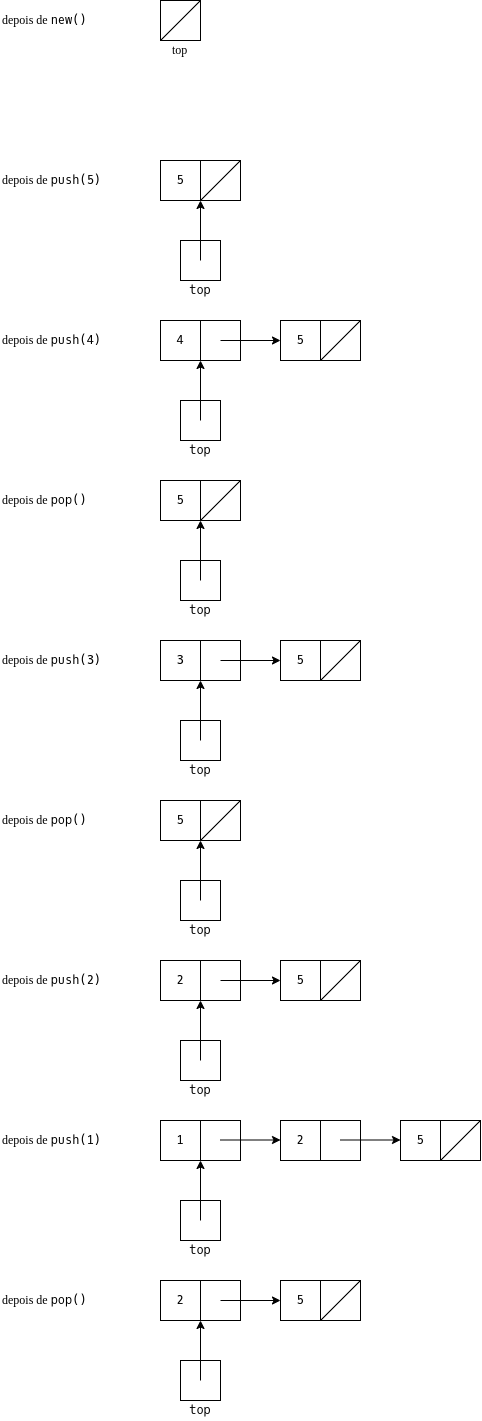

The diagram above was exported from draw.io. Its source (the exported page's mxGraphModel, read from the mxfile embedded in the PNG):
<mxGraphModel dx="1051" dy="401" grid="1" gridSize="10" guides="1" tooltips="1" connect="1" arrows="1" fold="1" page="1" pageScale="1" pageWidth="827" pageHeight="1169" math="0" shadow="0" extFonts="Oxygen Mono^https://fonts.googleapis.com/css?family=Oxygen+Mono">
  <root>
    <mxCell id="0" />
    <mxCell id="1" parent="0" />
    <mxCell id="CqSMwxlkrKy5PvuDRAtG-17" value="" style="rounded=0;whiteSpace=wrap;html=1;" parent="1" vertex="1">
      <mxGeometry x="200" y="40" width="40" height="40" as="geometry" />
    </mxCell>
    <mxCell id="2" value="&lt;font face=&quot;open sans&quot;&gt;depois de &lt;/font&gt;&lt;font face=&quot;Oxygen Mono&quot;&gt;new()&lt;/font&gt;" style="text;html=1;strokeColor=none;fillColor=none;align=left;verticalAlign=middle;whiteSpace=wrap;rounded=0;" parent="1" vertex="1">
      <mxGeometry x="40" y="40" width="160" height="40" as="geometry" />
    </mxCell>
    <mxCell id="4" value="5" style="rounded=0;whiteSpace=wrap;html=1;fontFamily=Oxygen Mono;FType=g;" parent="1" vertex="1">
      <mxGeometry x="200" y="200" width="40" height="40" as="geometry" />
    </mxCell>
    <mxCell id="5" value="" style="rounded=0;whiteSpace=wrap;html=1;" parent="1" vertex="1">
      <mxGeometry x="240" y="200" width="40" height="40" as="geometry" />
    </mxCell>
    <mxCell id="7" value="" style="endArrow=none;html=1;entryX=1;entryY=0;entryDx=0;entryDy=0;exitX=0;exitY=1;exitDx=0;exitDy=0;" parent="1" source="5" target="5" edge="1">
      <mxGeometry width="50" height="50" relative="1" as="geometry">
        <mxPoint x="80" y="290" as="sourcePoint" />
        <mxPoint x="130" y="240" as="targetPoint" />
      </mxGeometry>
    </mxCell>
    <mxCell id="8" value="" style="rounded=0;whiteSpace=wrap;html=1;" parent="1" vertex="1">
      <mxGeometry x="220" y="280" width="40" height="40" as="geometry" />
    </mxCell>
    <mxCell id="9" value="" style="endArrow=classic;html=1;entryX=1;entryY=1;entryDx=0;entryDy=0;" parent="1" edge="1">
      <mxGeometry width="50" height="50" relative="1" as="geometry">
        <mxPoint x="240" y="300" as="sourcePoint" />
        <mxPoint x="240" y="240" as="targetPoint" />
      </mxGeometry>
    </mxCell>
    <mxCell id="11" value="&lt;font face=&quot;Oxygen Mono&quot;&gt;top&lt;/font&gt;" style="text;html=1;strokeColor=none;fillColor=none;align=center;verticalAlign=middle;whiteSpace=wrap;rounded=0;" parent="1" vertex="1">
      <mxGeometry x="220" y="320" width="40" height="20" as="geometry" />
    </mxCell>
    <mxCell id="12" value="" style="rounded=0;whiteSpace=wrap;html=1;" parent="1" vertex="1">
      <mxGeometry x="240" y="360" width="40" height="40" as="geometry" />
    </mxCell>
    <mxCell id="13" value="4" style="rounded=0;whiteSpace=wrap;html=1;fontFamily=Oxygen Mono;FType=g;" parent="1" vertex="1">
      <mxGeometry x="200" y="360" width="40" height="40" as="geometry" />
    </mxCell>
    <mxCell id="14" value="" style="rounded=0;whiteSpace=wrap;html=1;" parent="1" vertex="1">
      <mxGeometry x="360" y="360" width="40" height="40" as="geometry" />
    </mxCell>
    <mxCell id="15" value="5" style="rounded=0;whiteSpace=wrap;html=1;fontFamily=Oxygen Mono;FType=g;" parent="1" vertex="1">
      <mxGeometry x="320" y="360" width="40" height="40" as="geometry" />
    </mxCell>
    <mxCell id="16" value="" style="endArrow=none;html=1;entryX=1;entryY=0;entryDx=0;entryDy=0;exitX=0;exitY=1;exitDx=0;exitDy=0;" parent="1" source="14" target="14" edge="1">
      <mxGeometry width="50" height="50" relative="1" as="geometry">
        <mxPoint x="80" y="450" as="sourcePoint" />
        <mxPoint x="130" y="400" as="targetPoint" />
      </mxGeometry>
    </mxCell>
    <mxCell id="17" value="" style="rounded=0;whiteSpace=wrap;html=1;" parent="1" vertex="1">
      <mxGeometry x="220" y="440" width="40" height="40" as="geometry" />
    </mxCell>
    <mxCell id="18" value="" style="endArrow=classic;html=1;entryX=1;entryY=1;entryDx=0;entryDy=0;" parent="1" edge="1">
      <mxGeometry width="50" height="50" relative="1" as="geometry">
        <mxPoint x="240" y="460" as="sourcePoint" />
        <mxPoint x="240" y="400" as="targetPoint" />
      </mxGeometry>
    </mxCell>
    <mxCell id="19" value="" style="endArrow=classic;html=1;entryX=0;entryY=0.5;entryDx=0;entryDy=0;" parent="1" target="15" edge="1">
      <mxGeometry width="50" height="50" relative="1" as="geometry">
        <mxPoint x="260" y="380" as="sourcePoint" />
        <mxPoint x="210" y="390" as="targetPoint" />
      </mxGeometry>
    </mxCell>
    <mxCell id="20" value="&lt;font face=&quot;Oxygen Mono&quot;&gt;top&lt;/font&gt;" style="text;html=1;strokeColor=none;fillColor=none;align=center;verticalAlign=middle;whiteSpace=wrap;rounded=0;" parent="1" vertex="1">
      <mxGeometry x="220" y="480" width="40" height="20" as="geometry" />
    </mxCell>
    <mxCell id="30" value="" style="rounded=0;whiteSpace=wrap;html=1;" parent="1" vertex="1">
      <mxGeometry x="240" y="680" width="40" height="40" as="geometry" />
    </mxCell>
    <mxCell id="31" value="3" style="rounded=0;whiteSpace=wrap;html=1;fontFamily=Oxygen Mono;FType=g;" parent="1" vertex="1">
      <mxGeometry x="200" y="680" width="40" height="40" as="geometry" />
    </mxCell>
    <mxCell id="32" value="" style="rounded=0;whiteSpace=wrap;html=1;" parent="1" vertex="1">
      <mxGeometry x="360" y="680" width="40" height="40" as="geometry" />
    </mxCell>
    <mxCell id="33" value="5" style="rounded=0;whiteSpace=wrap;html=1;fontFamily=Oxygen Mono;FType=g;" parent="1" vertex="1">
      <mxGeometry x="320" y="680" width="40" height="40" as="geometry" />
    </mxCell>
    <mxCell id="34" value="" style="endArrow=none;html=1;entryX=1;entryY=0;entryDx=0;entryDy=0;exitX=0;exitY=1;exitDx=0;exitDy=0;" parent="1" source="32" target="32" edge="1">
      <mxGeometry width="50" height="50" relative="1" as="geometry">
        <mxPoint x="80" y="770" as="sourcePoint" />
        <mxPoint x="130" y="720" as="targetPoint" />
      </mxGeometry>
    </mxCell>
    <mxCell id="35" value="" style="rounded=0;whiteSpace=wrap;html=1;" parent="1" vertex="1">
      <mxGeometry x="220" y="760" width="40" height="40" as="geometry" />
    </mxCell>
    <mxCell id="36" value="" style="endArrow=classic;html=1;entryX=1;entryY=1;entryDx=0;entryDy=0;" parent="1" edge="1">
      <mxGeometry width="50" height="50" relative="1" as="geometry">
        <mxPoint x="240" y="780" as="sourcePoint" />
        <mxPoint x="240" y="720" as="targetPoint" />
      </mxGeometry>
    </mxCell>
    <mxCell id="37" value="" style="endArrow=classic;html=1;entryX=0;entryY=0.5;entryDx=0;entryDy=0;" parent="1" target="33" edge="1">
      <mxGeometry width="50" height="50" relative="1" as="geometry">
        <mxPoint x="260" y="700" as="sourcePoint" />
        <mxPoint x="210" y="710" as="targetPoint" />
      </mxGeometry>
    </mxCell>
    <mxCell id="38" value="&lt;font face=&quot;Oxygen Mono&quot;&gt;top&lt;/font&gt;" style="text;html=1;strokeColor=none;fillColor=none;align=center;verticalAlign=middle;whiteSpace=wrap;rounded=0;" parent="1" vertex="1">
      <mxGeometry x="220" y="800" width="40" height="20" as="geometry" />
    </mxCell>
    <mxCell id="40" value="5" style="rounded=0;whiteSpace=wrap;html=1;fontFamily=Oxygen Mono;FType=g;" parent="1" vertex="1">
      <mxGeometry x="200" y="840" width="40" height="40" as="geometry" />
    </mxCell>
    <mxCell id="41" value="" style="rounded=0;whiteSpace=wrap;html=1;" parent="1" vertex="1">
      <mxGeometry x="240" y="840" width="40" height="40" as="geometry" />
    </mxCell>
    <mxCell id="43" value="" style="endArrow=none;html=1;entryX=1;entryY=0;entryDx=0;entryDy=0;exitX=0;exitY=1;exitDx=0;exitDy=0;" parent="1" source="41" target="41" edge="1">
      <mxGeometry width="50" height="50" relative="1" as="geometry">
        <mxPoint x="80" y="930" as="sourcePoint" />
        <mxPoint x="130" y="880" as="targetPoint" />
      </mxGeometry>
    </mxCell>
    <mxCell id="44" value="" style="rounded=0;whiteSpace=wrap;html=1;" parent="1" vertex="1">
      <mxGeometry x="220" y="920" width="40" height="40" as="geometry" />
    </mxCell>
    <mxCell id="45" value="" style="endArrow=classic;html=1;entryX=1;entryY=1;entryDx=0;entryDy=0;" parent="1" edge="1">
      <mxGeometry width="50" height="50" relative="1" as="geometry">
        <mxPoint x="240" y="940" as="sourcePoint" />
        <mxPoint x="240" y="880" as="targetPoint" />
      </mxGeometry>
    </mxCell>
    <mxCell id="47" value="&lt;font face=&quot;Oxygen Mono&quot;&gt;top&lt;/font&gt;" style="text;html=1;strokeColor=none;fillColor=none;align=center;verticalAlign=middle;whiteSpace=wrap;rounded=0;" parent="1" vertex="1">
      <mxGeometry x="220" y="960" width="40" height="20" as="geometry" />
    </mxCell>
    <mxCell id="48" value="" style="rounded=0;whiteSpace=wrap;html=1;" parent="1" vertex="1">
      <mxGeometry x="240" y="1000" width="40" height="40" as="geometry" />
    </mxCell>
    <mxCell id="49" value="2" style="rounded=0;whiteSpace=wrap;html=1;fontFamily=Oxygen Mono;FType=g;" parent="1" vertex="1">
      <mxGeometry x="200" y="1000" width="40" height="40" as="geometry" />
    </mxCell>
    <mxCell id="50" value="" style="rounded=0;whiteSpace=wrap;html=1;" parent="1" vertex="1">
      <mxGeometry x="360" y="1000" width="40" height="40" as="geometry" />
    </mxCell>
    <mxCell id="51" value="5" style="rounded=0;whiteSpace=wrap;html=1;fontFamily=Oxygen Mono;FType=g;" parent="1" vertex="1">
      <mxGeometry x="320" y="1000" width="40" height="40" as="geometry" />
    </mxCell>
    <mxCell id="52" value="" style="endArrow=none;html=1;entryX=1;entryY=0;entryDx=0;entryDy=0;exitX=0;exitY=1;exitDx=0;exitDy=0;" parent="1" source="50" target="50" edge="1">
      <mxGeometry width="50" height="50" relative="1" as="geometry">
        <mxPoint x="80" y="1090" as="sourcePoint" />
        <mxPoint x="130" y="1040" as="targetPoint" />
      </mxGeometry>
    </mxCell>
    <mxCell id="53" value="" style="rounded=0;whiteSpace=wrap;html=1;" parent="1" vertex="1">
      <mxGeometry x="220" y="1080" width="40" height="40" as="geometry" />
    </mxCell>
    <mxCell id="54" value="" style="endArrow=classic;html=1;entryX=1;entryY=1;entryDx=0;entryDy=0;" parent="1" edge="1">
      <mxGeometry width="50" height="50" relative="1" as="geometry">
        <mxPoint x="240" y="1100" as="sourcePoint" />
        <mxPoint x="240" y="1040" as="targetPoint" />
      </mxGeometry>
    </mxCell>
    <mxCell id="55" value="" style="endArrow=classic;html=1;entryX=0;entryY=0.5;entryDx=0;entryDy=0;" parent="1" target="51" edge="1">
      <mxGeometry width="50" height="50" relative="1" as="geometry">
        <mxPoint x="260" y="1020" as="sourcePoint" />
        <mxPoint x="210" y="1030" as="targetPoint" />
      </mxGeometry>
    </mxCell>
    <mxCell id="56" value="&lt;font face=&quot;Oxygen Mono&quot;&gt;top&lt;/font&gt;" style="text;html=1;strokeColor=none;fillColor=none;align=center;verticalAlign=middle;whiteSpace=wrap;rounded=0;" parent="1" vertex="1">
      <mxGeometry x="220" y="1120" width="40" height="20" as="geometry" />
    </mxCell>
    <mxCell id="57" value="" style="rounded=0;whiteSpace=wrap;html=1;" parent="1" vertex="1">
      <mxGeometry x="240" y="1160" width="40" height="40" as="geometry" />
    </mxCell>
    <mxCell id="58" value="1" style="rounded=0;whiteSpace=wrap;html=1;fontFamily=Oxygen Mono;FType=g;" parent="1" vertex="1">
      <mxGeometry x="200" y="1160" width="40" height="40" as="geometry" />
    </mxCell>
    <mxCell id="59" value="" style="rounded=0;whiteSpace=wrap;html=1;" parent="1" vertex="1">
      <mxGeometry x="480" y="1160" width="40" height="40" as="geometry" />
    </mxCell>
    <mxCell id="60" value="5" style="rounded=0;whiteSpace=wrap;html=1;fontFamily=Oxygen Mono;FType=g;" parent="1" vertex="1">
      <mxGeometry x="440" y="1160" width="40" height="40" as="geometry" />
    </mxCell>
    <mxCell id="61" value="" style="endArrow=none;html=1;entryX=1;entryY=0;entryDx=0;entryDy=0;exitX=0;exitY=1;exitDx=0;exitDy=0;" parent="1" source="59" target="59" edge="1">
      <mxGeometry width="50" height="50" relative="1" as="geometry">
        <mxPoint x="200" y="1250" as="sourcePoint" />
        <mxPoint x="250" y="1200" as="targetPoint" />
      </mxGeometry>
    </mxCell>
    <mxCell id="62" value="" style="rounded=0;whiteSpace=wrap;html=1;" parent="1" vertex="1">
      <mxGeometry x="220" y="1240" width="40" height="40" as="geometry" />
    </mxCell>
    <mxCell id="63" value="" style="endArrow=classic;html=1;entryX=1;entryY=1;entryDx=0;entryDy=0;" parent="1" edge="1">
      <mxGeometry width="50" height="50" relative="1" as="geometry">
        <mxPoint x="240" y="1260" as="sourcePoint" />
        <mxPoint x="240" y="1200" as="targetPoint" />
      </mxGeometry>
    </mxCell>
    <mxCell id="65" value="&lt;font face=&quot;Oxygen Mono&quot;&gt;top&lt;/font&gt;" style="text;html=1;strokeColor=none;fillColor=none;align=center;verticalAlign=middle;whiteSpace=wrap;rounded=0;" parent="1" vertex="1">
      <mxGeometry x="220" y="1280" width="40" height="20" as="geometry" />
    </mxCell>
    <mxCell id="66" value="" style="rounded=0;whiteSpace=wrap;html=1;" parent="1" vertex="1">
      <mxGeometry x="240" y="1320" width="40" height="40" as="geometry" />
    </mxCell>
    <mxCell id="67" value="2" style="rounded=0;whiteSpace=wrap;html=1;fontFamily=Oxygen Mono;FType=g;" parent="1" vertex="1">
      <mxGeometry x="200" y="1320" width="40" height="40" as="geometry" />
    </mxCell>
    <mxCell id="68" value="" style="rounded=0;whiteSpace=wrap;html=1;" parent="1" vertex="1">
      <mxGeometry x="360" y="1320" width="40" height="40" as="geometry" />
    </mxCell>
    <mxCell id="69" value="5" style="rounded=0;whiteSpace=wrap;html=1;fontFamily=Oxygen Mono;FType=g;" parent="1" vertex="1">
      <mxGeometry x="320" y="1320" width="40" height="40" as="geometry" />
    </mxCell>
    <mxCell id="70" value="" style="endArrow=none;html=1;entryX=1;entryY=0;entryDx=0;entryDy=0;exitX=0;exitY=1;exitDx=0;exitDy=0;" parent="1" source="68" target="68" edge="1">
      <mxGeometry width="50" height="50" relative="1" as="geometry">
        <mxPoint x="80" y="1410" as="sourcePoint" />
        <mxPoint x="130" y="1360" as="targetPoint" />
      </mxGeometry>
    </mxCell>
    <mxCell id="71" value="" style="rounded=0;whiteSpace=wrap;html=1;" parent="1" vertex="1">
      <mxGeometry x="220" y="1400" width="40" height="40" as="geometry" />
    </mxCell>
    <mxCell id="72" value="" style="endArrow=classic;html=1;entryX=1;entryY=1;entryDx=0;entryDy=0;" parent="1" edge="1">
      <mxGeometry width="50" height="50" relative="1" as="geometry">
        <mxPoint x="240" y="1420" as="sourcePoint" />
        <mxPoint x="240" y="1360" as="targetPoint" />
      </mxGeometry>
    </mxCell>
    <mxCell id="73" value="" style="endArrow=classic;html=1;entryX=0;entryY=0.5;entryDx=0;entryDy=0;" parent="1" target="69" edge="1">
      <mxGeometry width="50" height="50" relative="1" as="geometry">
        <mxPoint x="260" y="1340" as="sourcePoint" />
        <mxPoint x="210" y="1350" as="targetPoint" />
      </mxGeometry>
    </mxCell>
    <mxCell id="74" value="&lt;font face=&quot;Oxygen Mono&quot;&gt;top&lt;/font&gt;" style="text;html=1;strokeColor=none;fillColor=none;align=center;verticalAlign=middle;whiteSpace=wrap;rounded=0;" parent="1" vertex="1">
      <mxGeometry x="220" y="1440" width="40" height="20" as="geometry" />
    </mxCell>
    <mxCell id="75" value="&lt;font face=&quot;open sans&quot;&gt;depois de &lt;/font&gt;&lt;font face=&quot;Oxygen Mono&quot;&gt;push(5)&lt;/font&gt;" style="text;html=1;strokeColor=none;fillColor=none;align=left;verticalAlign=middle;whiteSpace=wrap;rounded=0;" parent="1" vertex="1">
      <mxGeometry x="40" y="200" width="160" height="40" as="geometry" />
    </mxCell>
    <mxCell id="76" value="&lt;font face=&quot;open sans&quot;&gt;depois de &lt;/font&gt;&lt;font face=&quot;Oxygen Mono&quot;&gt;push(4)&lt;/font&gt;" style="text;html=1;strokeColor=none;fillColor=none;align=left;verticalAlign=middle;whiteSpace=wrap;rounded=0;" parent="1" vertex="1">
      <mxGeometry x="40" y="360" width="160" height="40" as="geometry" />
    </mxCell>
    <mxCell id="77" value="&lt;font face=&quot;open sans&quot;&gt;depois de &lt;/font&gt;&lt;font face=&quot;Oxygen Mono&quot;&gt;pop()&lt;/font&gt;" style="text;html=1;strokeColor=none;fillColor=none;align=left;verticalAlign=middle;whiteSpace=wrap;rounded=0;" parent="1" vertex="1">
      <mxGeometry x="40" y="520" width="160" height="40" as="geometry" />
    </mxCell>
    <mxCell id="78" value="&lt;font face=&quot;open sans&quot;&gt;depois de&amp;nbsp;&lt;/font&gt;&lt;span style=&quot;font-family: &amp;#34;oxygen mono&amp;#34;&quot;&gt;push(3)&lt;/span&gt;" style="text;html=1;strokeColor=none;fillColor=none;align=left;verticalAlign=middle;whiteSpace=wrap;rounded=0;" parent="1" vertex="1">
      <mxGeometry x="40" y="680" width="160" height="40" as="geometry" />
    </mxCell>
    <mxCell id="79" value="&lt;font face=&quot;open sans&quot;&gt;depois de &lt;/font&gt;&lt;font face=&quot;Oxygen Mono&quot;&gt;pop()&lt;/font&gt;" style="text;html=1;strokeColor=none;fillColor=none;align=left;verticalAlign=middle;whiteSpace=wrap;rounded=0;" parent="1" vertex="1">
      <mxGeometry x="40" y="840" width="160" height="40" as="geometry" />
    </mxCell>
    <mxCell id="80" value="&lt;font face=&quot;open sans&quot;&gt;depois de &lt;/font&gt;&lt;font face=&quot;Oxygen Mono&quot;&gt;push(2)&lt;/font&gt;" style="text;html=1;strokeColor=none;fillColor=none;align=left;verticalAlign=middle;whiteSpace=wrap;rounded=0;" parent="1" vertex="1">
      <mxGeometry x="40" y="1000" width="160" height="40" as="geometry" />
    </mxCell>
    <mxCell id="81" value="&lt;font face=&quot;open sans&quot;&gt;depois de &lt;/font&gt;&lt;font face=&quot;Oxygen Mono&quot;&gt;push(1)&lt;/font&gt;" style="text;html=1;strokeColor=none;fillColor=none;align=left;verticalAlign=middle;whiteSpace=wrap;rounded=0;" parent="1" vertex="1">
      <mxGeometry x="40" y="1160" width="160" height="40" as="geometry" />
    </mxCell>
    <mxCell id="82" value="&lt;font face=&quot;open sans&quot;&gt;depois de &lt;/font&gt;&lt;font face=&quot;Oxygen Mono&quot;&gt;pop()&lt;/font&gt;" style="text;html=1;strokeColor=none;fillColor=none;align=left;verticalAlign=middle;whiteSpace=wrap;rounded=0;" parent="1" vertex="1">
      <mxGeometry x="40" y="1320" width="160" height="40" as="geometry" />
    </mxCell>
    <mxCell id="E81csHJIOLTHRmQ7dMKi-82" value="" style="endArrow=none;html=1;entryX=1;entryY=0;entryDx=0;entryDy=0;exitX=0;exitY=1;exitDx=0;exitDy=0;" edge="1" parent="1">
      <mxGeometry width="50" height="50" relative="1" as="geometry">
        <mxPoint x="200" y="80" as="sourcePoint" />
        <mxPoint x="240" y="40" as="targetPoint" />
      </mxGeometry>
    </mxCell>
    <mxCell id="E81csHJIOLTHRmQ7dMKi-83" value="&lt;font face=&quot;open sans&quot;&gt;top&lt;/font&gt;" style="text;html=1;strokeColor=none;fillColor=none;align=left;verticalAlign=middle;whiteSpace=wrap;rounded=0;" vertex="1" parent="1">
      <mxGeometry x="210" y="70" width="160" height="40" as="geometry" />
    </mxCell>
    <mxCell id="E81csHJIOLTHRmQ7dMKi-84" value="" style="rounded=0;whiteSpace=wrap;html=1;" vertex="1" parent="1">
      <mxGeometry x="240" y="520" width="40" height="40" as="geometry" />
    </mxCell>
    <mxCell id="E81csHJIOLTHRmQ7dMKi-85" value="5" style="rounded=0;whiteSpace=wrap;html=1;fontFamily=Oxygen Mono;FType=g;" vertex="1" parent="1">
      <mxGeometry x="200" y="520" width="40" height="40" as="geometry" />
    </mxCell>
    <mxCell id="E81csHJIOLTHRmQ7dMKi-86" value="" style="rounded=0;whiteSpace=wrap;html=1;" vertex="1" parent="1">
      <mxGeometry x="220" y="600" width="40" height="40" as="geometry" />
    </mxCell>
    <mxCell id="E81csHJIOLTHRmQ7dMKi-87" value="" style="endArrow=classic;html=1;entryX=1;entryY=1;entryDx=0;entryDy=0;" edge="1" parent="1">
      <mxGeometry width="50" height="50" relative="1" as="geometry">
        <mxPoint x="240" y="620" as="sourcePoint" />
        <mxPoint x="240" y="560" as="targetPoint" />
      </mxGeometry>
    </mxCell>
    <mxCell id="E81csHJIOLTHRmQ7dMKi-88" value="&lt;font face=&quot;Oxygen Mono&quot;&gt;top&lt;/font&gt;" style="text;html=1;strokeColor=none;fillColor=none;align=center;verticalAlign=middle;whiteSpace=wrap;rounded=0;" vertex="1" parent="1">
      <mxGeometry x="220" y="640" width="40" height="20" as="geometry" />
    </mxCell>
    <mxCell id="E81csHJIOLTHRmQ7dMKi-89" value="" style="endArrow=none;html=1;entryX=1;entryY=0;entryDx=0;entryDy=0;exitX=0;exitY=1;exitDx=0;exitDy=0;" edge="1" parent="1">
      <mxGeometry width="50" height="50" relative="1" as="geometry">
        <mxPoint x="240" y="560" as="sourcePoint" />
        <mxPoint x="280" y="520" as="targetPoint" />
      </mxGeometry>
    </mxCell>
    <mxCell id="E81csHJIOLTHRmQ7dMKi-90" value="" style="rounded=0;whiteSpace=wrap;html=1;" vertex="1" parent="1">
      <mxGeometry x="360" y="1160" width="40" height="40" as="geometry" />
    </mxCell>
    <mxCell id="E81csHJIOLTHRmQ7dMKi-91" value="2" style="rounded=0;whiteSpace=wrap;html=1;fontFamily=Oxygen Mono;FType=g;" vertex="1" parent="1">
      <mxGeometry x="320" y="1160" width="40" height="40" as="geometry" />
    </mxCell>
    <mxCell id="E81csHJIOLTHRmQ7dMKi-93" value="" style="endArrow=classic;html=1;entryX=0;entryY=0.5;entryDx=0;entryDy=0;" edge="1" parent="1">
      <mxGeometry width="50" height="50" relative="1" as="geometry">
        <mxPoint x="260" y="1179.5" as="sourcePoint" />
        <mxPoint x="320" y="1179.5" as="targetPoint" />
      </mxGeometry>
    </mxCell>
    <mxCell id="E81csHJIOLTHRmQ7dMKi-94" value="" style="endArrow=classic;html=1;entryX=0;entryY=0.5;entryDx=0;entryDy=0;" edge="1" parent="1">
      <mxGeometry width="50" height="50" relative="1" as="geometry">
        <mxPoint x="380" y="1179.5" as="sourcePoint" />
        <mxPoint x="440" y="1179.5" as="targetPoint" />
      </mxGeometry>
    </mxCell>
  </root>
</mxGraphModel>